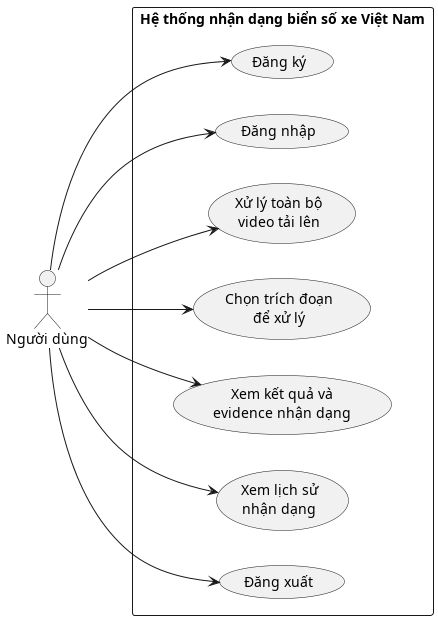

The diagram above was rendered by PlantUML. Its source (embedded in the PNG):
@startuml
left to right direction
skinparam actorStyle stickman

actor "Người dùng" as User

rectangle "Hệ thống nhận dạng biển số xe Việt Nam" {
  usecase "Đăng ký" as UC_Register
  usecase "Đăng nhập" as UC_Login
  usecase "Xử lý toàn bộ\nvideo tải lên" as UC_ProcessFullVideo
  usecase "Chọn trích đoạn\nđể xử lý" as UC_SelectSegment
  usecase "Xem kết quả và\nevidence nhận dạng" as UC_Result
  usecase "Xem lịch sử\nnhận dạng" as UC_History
  usecase "Đăng xuất" as UC_Logout
}

User --> UC_Register
User --> UC_Login
User --> UC_ProcessFullVideo
User --> UC_SelectSegment
User --> UC_Result
User --> UC_History
User --> UC_Logout

@enduml